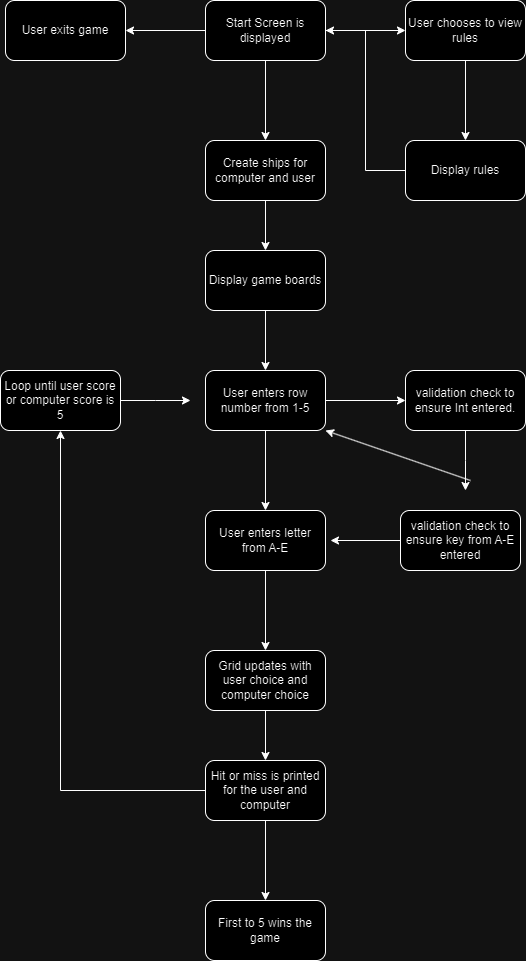

The diagram above was exported from draw.io. Its source (the exported page's mxGraphModel, read from the mxfile embedded in the PNG):
<mxGraphModel dx="1050" dy="574" grid="1" gridSize="10" guides="1" tooltips="1" connect="1" arrows="1" fold="1" page="1" pageScale="1" pageWidth="850" pageHeight="1100" math="0" shadow="0">
  <root>
    <mxCell id="0" />
    <mxCell id="1" parent="0" />
    <mxCell id="3kWHcF7hyN5DNJN1-YZH-3" value="" style="edgeStyle=orthogonalEdgeStyle;rounded=0;orthogonalLoop=1;jettySize=auto;html=1;" edge="1" parent="1" source="3kWHcF7hyN5DNJN1-YZH-1" target="3kWHcF7hyN5DNJN1-YZH-2">
      <mxGeometry relative="1" as="geometry" />
    </mxCell>
    <mxCell id="3kWHcF7hyN5DNJN1-YZH-8" value="" style="edgeStyle=orthogonalEdgeStyle;rounded=0;orthogonalLoop=1;jettySize=auto;html=1;" edge="1" parent="1" source="3kWHcF7hyN5DNJN1-YZH-1" target="3kWHcF7hyN5DNJN1-YZH-7">
      <mxGeometry relative="1" as="geometry" />
    </mxCell>
    <mxCell id="3kWHcF7hyN5DNJN1-YZH-10" value="" style="edgeStyle=orthogonalEdgeStyle;rounded=0;orthogonalLoop=1;jettySize=auto;html=1;" edge="1" parent="1" source="3kWHcF7hyN5DNJN1-YZH-1" target="3kWHcF7hyN5DNJN1-YZH-9">
      <mxGeometry relative="1" as="geometry" />
    </mxCell>
    <mxCell id="3kWHcF7hyN5DNJN1-YZH-1" value="Start Screen is displayed" style="rounded=1;whiteSpace=wrap;html=1;" vertex="1" parent="1">
      <mxGeometry x="365" y="10" width="120" height="60" as="geometry" />
    </mxCell>
    <mxCell id="3kWHcF7hyN5DNJN1-YZH-5" value="" style="edgeStyle=orthogonalEdgeStyle;rounded=0;orthogonalLoop=1;jettySize=auto;html=1;" edge="1" parent="1" source="3kWHcF7hyN5DNJN1-YZH-2" target="3kWHcF7hyN5DNJN1-YZH-4">
      <mxGeometry relative="1" as="geometry" />
    </mxCell>
    <mxCell id="3kWHcF7hyN5DNJN1-YZH-2" value="User chooses to view rules" style="whiteSpace=wrap;html=1;rounded=1;" vertex="1" parent="1">
      <mxGeometry x="565" y="10" width="120" height="60" as="geometry" />
    </mxCell>
    <mxCell id="3kWHcF7hyN5DNJN1-YZH-6" style="edgeStyle=orthogonalEdgeStyle;rounded=0;orthogonalLoop=1;jettySize=auto;html=1;entryX=1;entryY=0.5;entryDx=0;entryDy=0;" edge="1" parent="1" source="3kWHcF7hyN5DNJN1-YZH-4" target="3kWHcF7hyN5DNJN1-YZH-1">
      <mxGeometry relative="1" as="geometry" />
    </mxCell>
    <mxCell id="3kWHcF7hyN5DNJN1-YZH-4" value="Display rules" style="whiteSpace=wrap;html=1;rounded=1;" vertex="1" parent="1">
      <mxGeometry x="565" y="150" width="120" height="60" as="geometry" />
    </mxCell>
    <mxCell id="3kWHcF7hyN5DNJN1-YZH-7" value="User exits game" style="whiteSpace=wrap;html=1;rounded=1;" vertex="1" parent="1">
      <mxGeometry x="165" y="10" width="120" height="60" as="geometry" />
    </mxCell>
    <mxCell id="3kWHcF7hyN5DNJN1-YZH-12" value="" style="edgeStyle=orthogonalEdgeStyle;rounded=0;orthogonalLoop=1;jettySize=auto;html=1;" edge="1" parent="1" source="3kWHcF7hyN5DNJN1-YZH-9" target="3kWHcF7hyN5DNJN1-YZH-11">
      <mxGeometry relative="1" as="geometry" />
    </mxCell>
    <mxCell id="3kWHcF7hyN5DNJN1-YZH-9" value="Create ships for computer and user" style="whiteSpace=wrap;html=1;rounded=1;" vertex="1" parent="1">
      <mxGeometry x="365" y="150" width="120" height="60" as="geometry" />
    </mxCell>
    <mxCell id="3kWHcF7hyN5DNJN1-YZH-14" value="" style="edgeStyle=orthogonalEdgeStyle;rounded=0;orthogonalLoop=1;jettySize=auto;html=1;" edge="1" parent="1" source="3kWHcF7hyN5DNJN1-YZH-11" target="3kWHcF7hyN5DNJN1-YZH-13">
      <mxGeometry relative="1" as="geometry" />
    </mxCell>
    <mxCell id="3kWHcF7hyN5DNJN1-YZH-11" value="Display game boards" style="whiteSpace=wrap;html=1;rounded=1;" vertex="1" parent="1">
      <mxGeometry x="365" y="260" width="120" height="60" as="geometry" />
    </mxCell>
    <mxCell id="3kWHcF7hyN5DNJN1-YZH-16" value="" style="edgeStyle=orthogonalEdgeStyle;rounded=0;orthogonalLoop=1;jettySize=auto;html=1;" edge="1" parent="1" source="3kWHcF7hyN5DNJN1-YZH-13" target="3kWHcF7hyN5DNJN1-YZH-15">
      <mxGeometry relative="1" as="geometry" />
    </mxCell>
    <mxCell id="3kWHcF7hyN5DNJN1-YZH-20" value="" style="edgeStyle=orthogonalEdgeStyle;rounded=0;orthogonalLoop=1;jettySize=auto;html=1;" edge="1" parent="1" source="3kWHcF7hyN5DNJN1-YZH-13" target="3kWHcF7hyN5DNJN1-YZH-19">
      <mxGeometry relative="1" as="geometry" />
    </mxCell>
    <mxCell id="3kWHcF7hyN5DNJN1-YZH-13" value="User enters row number from 1-5" style="whiteSpace=wrap;html=1;rounded=1;" vertex="1" parent="1">
      <mxGeometry x="365" y="380" width="120" height="60" as="geometry" />
    </mxCell>
    <mxCell id="3kWHcF7hyN5DNJN1-YZH-17" style="edgeStyle=orthogonalEdgeStyle;rounded=0;orthogonalLoop=1;jettySize=auto;html=1;" edge="1" parent="1" source="3kWHcF7hyN5DNJN1-YZH-15">
      <mxGeometry relative="1" as="geometry">
        <mxPoint x="625" y="500" as="targetPoint" />
      </mxGeometry>
    </mxCell>
    <mxCell id="3kWHcF7hyN5DNJN1-YZH-15" value="validation check to ensure Int entered." style="whiteSpace=wrap;html=1;rounded=1;" vertex="1" parent="1">
      <mxGeometry x="565" y="380" width="120" height="60" as="geometry" />
    </mxCell>
    <mxCell id="3kWHcF7hyN5DNJN1-YZH-18" value="" style="endArrow=classic;html=1;rounded=0;entryX=1;entryY=1;entryDx=0;entryDy=0;" edge="1" parent="1" target="3kWHcF7hyN5DNJN1-YZH-13">
      <mxGeometry width="50" height="50" relative="1" as="geometry">
        <mxPoint x="630" y="490" as="sourcePoint" />
        <mxPoint x="670" y="470" as="targetPoint" />
      </mxGeometry>
    </mxCell>
    <mxCell id="3kWHcF7hyN5DNJN1-YZH-24" value="" style="edgeStyle=orthogonalEdgeStyle;rounded=0;orthogonalLoop=1;jettySize=auto;html=1;" edge="1" parent="1" source="3kWHcF7hyN5DNJN1-YZH-19" target="3kWHcF7hyN5DNJN1-YZH-23">
      <mxGeometry relative="1" as="geometry" />
    </mxCell>
    <mxCell id="3kWHcF7hyN5DNJN1-YZH-19" value="User enters letter from A-E" style="whiteSpace=wrap;html=1;rounded=1;" vertex="1" parent="1">
      <mxGeometry x="365" y="520" width="120" height="60" as="geometry" />
    </mxCell>
    <mxCell id="3kWHcF7hyN5DNJN1-YZH-22" style="edgeStyle=orthogonalEdgeStyle;rounded=0;orthogonalLoop=1;jettySize=auto;html=1;" edge="1" parent="1" source="3kWHcF7hyN5DNJN1-YZH-21">
      <mxGeometry relative="1" as="geometry">
        <mxPoint x="490" y="550" as="targetPoint" />
      </mxGeometry>
    </mxCell>
    <mxCell id="3kWHcF7hyN5DNJN1-YZH-21" value="validation check to ensure key from A-E entered" style="whiteSpace=wrap;html=1;rounded=1;" vertex="1" parent="1">
      <mxGeometry x="560" y="520" width="120" height="60" as="geometry" />
    </mxCell>
    <mxCell id="3kWHcF7hyN5DNJN1-YZH-27" value="" style="edgeStyle=orthogonalEdgeStyle;rounded=0;orthogonalLoop=1;jettySize=auto;html=1;" edge="1" parent="1" source="3kWHcF7hyN5DNJN1-YZH-23" target="3kWHcF7hyN5DNJN1-YZH-26">
      <mxGeometry relative="1" as="geometry" />
    </mxCell>
    <mxCell id="3kWHcF7hyN5DNJN1-YZH-23" value="Grid updates with user choice and computer choice" style="whiteSpace=wrap;html=1;rounded=1;" vertex="1" parent="1">
      <mxGeometry x="365" y="660" width="120" height="60" as="geometry" />
    </mxCell>
    <mxCell id="3kWHcF7hyN5DNJN1-YZH-29" value="" style="edgeStyle=orthogonalEdgeStyle;rounded=0;orthogonalLoop=1;jettySize=auto;html=1;" edge="1" parent="1" source="3kWHcF7hyN5DNJN1-YZH-26" target="3kWHcF7hyN5DNJN1-YZH-28">
      <mxGeometry relative="1" as="geometry" />
    </mxCell>
    <mxCell id="3kWHcF7hyN5DNJN1-YZH-31" style="edgeStyle=orthogonalEdgeStyle;rounded=0;orthogonalLoop=1;jettySize=auto;html=1;entryX=0.5;entryY=1;entryDx=0;entryDy=0;" edge="1" parent="1" source="3kWHcF7hyN5DNJN1-YZH-26" target="3kWHcF7hyN5DNJN1-YZH-30">
      <mxGeometry relative="1" as="geometry" />
    </mxCell>
    <mxCell id="3kWHcF7hyN5DNJN1-YZH-26" value="Hit or miss is printed for the user and computer" style="whiteSpace=wrap;html=1;rounded=1;" vertex="1" parent="1">
      <mxGeometry x="365" y="770" width="120" height="60" as="geometry" />
    </mxCell>
    <mxCell id="3kWHcF7hyN5DNJN1-YZH-28" value="First to 5 wins the game" style="whiteSpace=wrap;html=1;rounded=1;" vertex="1" parent="1">
      <mxGeometry x="365" y="910" width="120" height="60" as="geometry" />
    </mxCell>
    <mxCell id="3kWHcF7hyN5DNJN1-YZH-32" style="edgeStyle=orthogonalEdgeStyle;rounded=0;orthogonalLoop=1;jettySize=auto;html=1;" edge="1" parent="1" source="3kWHcF7hyN5DNJN1-YZH-30">
      <mxGeometry relative="1" as="geometry">
        <mxPoint x="350" y="410" as="targetPoint" />
      </mxGeometry>
    </mxCell>
    <mxCell id="3kWHcF7hyN5DNJN1-YZH-30" value="Loop until user score or computer score is 5" style="rounded=1;whiteSpace=wrap;html=1;" vertex="1" parent="1">
      <mxGeometry x="160" y="380" width="120" height="60" as="geometry" />
    </mxCell>
  </root>
</mxGraphModel>